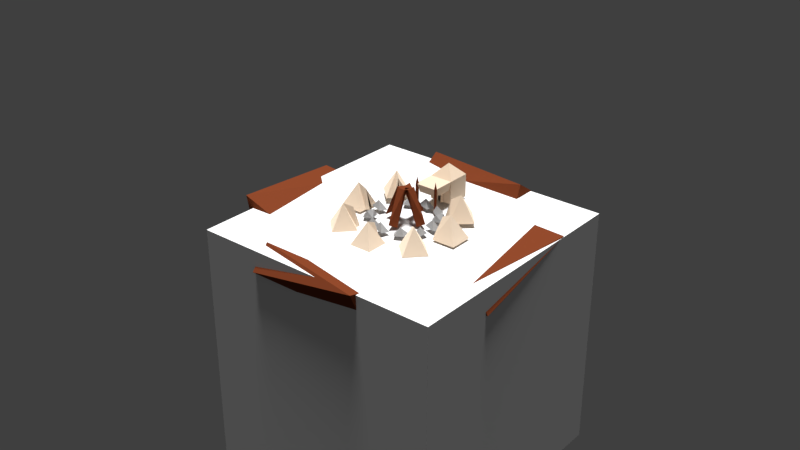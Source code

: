 # Source: Camp.blend  (saved by Blender 2.78.0; exported with 4.5.12 LTS)
import bpy
from mathutils import Matrix  # noqa: F401  (used for matrix-valued properties, if any)

bpy.ops.wm.read_factory_settings(use_empty=True)
scene = bpy.context.scene
scene.name = 'Scene'

# ---- collections
col_collection_1 = bpy.data.collections.new('Collection 1'); scene.collection.children.link(col_collection_1)
col_collection_11 = bpy.data.collections.new('Collection 11'); scene.collection.children.link(col_collection_11)

# ---- materials (node trees are filled in below, after node groups)
mat_tent = bpy.data.materials.new('Tent')
mat_tent.alpha_threshold = 0.0
mat_tent.roughness = 0.5
mat_tree___bark = bpy.data.materials.new('Tree - Bark')
mat_tree___bark.alpha_threshold = 0.0
mat_tree___bark.diffuse_color = (0.1626, 0.0388, 0.01462, 1.0)
mat_tree___bark.roughness = 0.5
mat_tree___bark.specular_intensity = 0.0
mat_rock = bpy.data.materials.new('Rock')
mat_rock.alpha_threshold = 0.0
mat_rock.roughness = 0.5

# ---- node groups
ng_nofs___fresnel = bpy.data.node_groups.new('NOFS - Fresnel', 'ShaderNodeTree')
_s = ng_nofs___fresnel.interface.new_socket(name='Dielectric', in_out='OUTPUT', socket_type='NodeSocketFloat')
_s.subtype = 'FACTOR'
_s.min_value = 0.0
_s.max_value = 1.0
_s = ng_nofs___fresnel.interface.new_socket(name='Metallic', in_out='OUTPUT', socket_type='NodeSocketFloat')
_s.min_value = 0.0
_s.max_value = 0.0
_s = ng_nofs___fresnel.interface.new_socket(name='Rim', in_out='OUTPUT', socket_type='NodeSocketFloat')
_s.min_value = 0.0
_s.max_value = 0.0
_s = ng_nofs___fresnel.interface.new_socket(name='Roughness', in_out='INPUT', socket_type='NodeSocketFloat')
_s.subtype = 'FACTOR'
_s.default_value = 0.5
_s.min_value = 0.0
_s.max_value = 1.0
_s = ng_nofs___fresnel.interface.new_socket(name='IOR', in_out='INPUT', socket_type='NodeSocketFloat')
_s.default_value = 1.45
_s.min_value = 0.0
_s.max_value = 1000.0
_s = ng_nofs___fresnel.interface.new_socket(name='Rim Intensity', in_out='INPUT', socket_type='NodeSocketFloat')
_s.subtype = 'FACTOR'
_s.default_value = 0.6
_s.min_value = 0.0
_s.max_value = 1.0
_s = ng_nofs___fresnel.interface.new_socket(name='Normal', in_out='INPUT', socket_type='NodeSocketVector')
_s.min_value = -1.0
_s.max_value = 1.0
_s.hide_value = True
_N = ng_nofs___fresnel.nodes; _L = ng_nofs___fresnel.links
n0 = _N.new('ShaderNodeNewGeometry'); n0.name = 'Geometry'; n0.location = (-329, -406)
n1 = _N.new('ShaderNodeMath'); n1.name = 'Math'; n1.location = (450, 15)
n1.operation = 'SUBTRACT'
n2 = _N.new('NodeGroupOutput'); n2.name = 'Group Output'; n2.location = (670, -1)
n3 = _N.new('ShaderNodeFresnel'); n3.name = 'Fresnel'; n3.location = (179, 98)
n4 = _N.new('ShaderNodeFresnel'); n4.name = 'Fresnel.001'; n4.location = (-7, -8)
n5 = _N.new('ShaderNodeMath'); n5.name = 'Math.001'; n5.location = (425, -207)
n5.operation = 'POWER'
n5.inputs[1].default_value = 2.0
n6 = _N.new('ShaderNodeLayerWeight'); n6.name = 'Layer Weight'; n6.location = (85, -329)
n7 = _N.new('ShaderNodeBump'); n7.name = 'Bump'; n7.location = (-317, -184)
n7.inputs[1].default_value = 0.1
n7.inputs[2].default_value = 1.0
n8 = _N.new('ShaderNodeMix'); n8.name = 'Mix'; n8.location = (-19, -129)
n8.data_type = 'RGBA'
n9 = _N.new('NodeGroupInput'); n9.name = 'Group Input'; n9.location = (-561, -57)
_L.new(n3.outputs[0], n1.inputs[0])
_L.new(n0.outputs[4], n8.inputs[7])
_L.new(n8.outputs[2], n3.inputs[1])
_L.new(n7.outputs[0], n8.inputs[6])
_L.new(n9.outputs[1], n3.inputs[0])
_L.new(n9.outputs[3], n7.inputs[4])
_L.new(n0.outputs[4], n4.inputs[1])
_L.new(n4.outputs[0], n1.inputs[1])
_L.new(n3.outputs[0], n2.inputs[0])
_L.new(n1.outputs[0], n2.inputs[1])
_L.new(n9.outputs[1], n4.inputs[0])
_L.new(n6.outputs[1], n5.inputs[0])
_L.new(n5.outputs[0], n2.inputs[2])
_L.new(n9.outputs[3], n6.inputs[1])
_L.new(n9.outputs[0], n8.inputs[0])
_L.new(n9.outputs[2], n6.inputs[0])
n2.is_active_output = True
ng_nofs___reflection = bpy.data.node_groups.new('NOFS - Reflection', 'ShaderNodeTree')
_s = ng_nofs___reflection.interface.new_socket(name='Shader', in_out='OUTPUT', socket_type='NodeSocketShader')
_s = ng_nofs___reflection.interface.new_socket(name='Shader', in_out='INPUT', socket_type='NodeSocketShader')
_s = ng_nofs___reflection.interface.new_socket(name='IOR', in_out='INPUT', socket_type='NodeSocketFloat')
_s.default_value = 1.45
_s.min_value = 0.0
_s.max_value = 1000.0
_s = ng_nofs___reflection.interface.new_socket(name='Roughness', in_out='INPUT', socket_type='NodeSocketFloat')
_s.subtype = 'FACTOR'
_s.default_value = 0.2
_s.min_value = 0.0
_s.max_value = 1.0
_s = ng_nofs___reflection.interface.new_socket(name='Reflection', in_out='INPUT', socket_type='NodeSocketFloat')
_s.subtype = 'FACTOR'
_s.default_value = 0.5
_s.min_value = 0.0
_s.max_value = 1.0
_s = ng_nofs___reflection.interface.new_socket(name='Normal', in_out='INPUT', socket_type='NodeSocketVector')
_s.min_value = -1.0
_s.max_value = 1.0
_s.hide_value = True
_N = ng_nofs___reflection.nodes; _L = ng_nofs___reflection.links
n0 = _N.new('NodeGroupOutput'); n0.name = 'Group Output'; n0.location = (531, 0)
n1 = _N.new('ShaderNodeBsdfAnisotropic'); n1.name = 'Glossy BSDF'; n1.location = (-172, -163)
n1.distribution = 'GGX'
n1.inputs[0].default_value = (1.0, 1.0, 1.0, 1.0)
n2 = _N.new('ShaderNodeMix'); n2.name = 'Mix'; n2.location = (129, 152)
n2.data_type = 'RGBA'
n2.inputs[7].default_value = (1.0, 1.0, 1.0, 1.0)
n3 = _N.new('ShaderNodeMixShader'); n3.name = 'NOFS - Reflection'; n3.location = (331, -49)
n3.label = 'NOFS - Reflection'
n4 = _N.new('ShaderNodeGroup'); n4.name = 'NOFS - Fresnel'; n4.location = (-145, 178)
n4.label = 'NOFS - Fresnel'
n4.node_tree = ng_nofs___fresnel
n4.inputs[2].default_value = 0.5
n5 = _N.new('NodeGroupInput'); n5.name = 'Group Input'; n5.location = (-584, 44)
n6 = _N.new('ShaderNodeMath'); n6.name = 'Math'; n6.location = (0, 0)
n6.operation = 'POWER'
_L.new(n5.outputs[0], n3.inputs[1])
_L.new(n1.outputs[0], n3.inputs[2])
_L.new(n3.outputs[0], n0.inputs[0])
_L.new(n5.outputs[1], n4.inputs[1])
_L.new(n5.outputs[2], n4.inputs[0])
_L.new(n5.outputs[4], n1.inputs[4])
_L.new(n5.outputs[4], n4.inputs[3])
_L.new(n2.outputs[2], n3.inputs[0])
_L.new(n4.outputs[0], n2.inputs[0])
_L.new(n5.outputs[3], n2.inputs[6])
_L.new(n5.outputs[2], n6.inputs[0])
_L.new(n6.outputs[0], n1.inputs[1])
n0.is_active_output = True
ng_nofs___dielectric_pbr = bpy.data.node_groups.new('NOFS - Dielectric PBR', 'ShaderNodeTree')
_s = ng_nofs___dielectric_pbr.interface.new_socket(name='Shader', in_out='OUTPUT', socket_type='NodeSocketShader')
_s = ng_nofs___dielectric_pbr.interface.new_socket(name='Color', in_out='INPUT', socket_type='NodeSocketColor')
_s.default_value = (0.8, 0.0, 0.01082, 1.0)
_s = ng_nofs___dielectric_pbr.interface.new_socket(name='IOR', in_out='INPUT', socket_type='NodeSocketFloat')
_s.default_value = 1.45
_s.min_value = 0.0
_s.max_value = 1000.0
_s = ng_nofs___dielectric_pbr.interface.new_socket(name='Roughness', in_out='INPUT', socket_type='NodeSocketFloat')
_s.subtype = 'FACTOR'
_s.min_value = 0.0
_s.max_value = 1.0
_s = ng_nofs___dielectric_pbr.interface.new_socket(name='Reflection', in_out='INPUT', socket_type='NodeSocketFloat')
_s.subtype = 'FACTOR'
_s.default_value = 0.5
_s.min_value = 0.0
_s.max_value = 1.0
_s = ng_nofs___dielectric_pbr.interface.new_socket(name='Normal', in_out='INPUT', socket_type='NodeSocketVector')
_s.min_value = -1.0
_s.max_value = 1.0
_s.hide_value = True
_N = ng_nofs___dielectric_pbr.nodes; _L = ng_nofs___dielectric_pbr.links
n0 = _N.new('NodeGroupOutput'); n0.name = 'Group Output'; n0.location = (437, -2)
n1 = _N.new('ShaderNodeBsdfDiffuse'); n1.name = 'Diffuse BSDF'; n1.location = (47, 120)
n2 = _N.new('ShaderNodeMath'); n2.name = 'Math.001'; n2.location = (-201, -197)
n2.operation = 'POWER'
n2.inputs[1].default_value = 2.0
n3 = _N.new('ShaderNodeMath'); n3.name = 'Math'; n3.location = (-203, -8)
n3.operation = 'POWER'
n3.inputs[1].default_value = 2.0
n4 = _N.new('ShaderNodeGroup'); n4.name = 'NOFS - Reflection'; n4.location = (264, 9)
n4.label = 'NOFS - Reflection'
n4.node_tree = ng_nofs___reflection
n5 = _N.new('NodeGroupInput'); n5.name = 'Group Input'; n5.location = (-484, -41)
_L.new(n1.outputs[0], n4.inputs[0])
_L.new(n4.outputs[0], n0.inputs[0])
_L.new(n5.outputs[0], n1.inputs[0])
_L.new(n5.outputs[2], n3.inputs[0])
_L.new(n5.outputs[3], n2.inputs[0])
_L.new(n5.outputs[1], n4.inputs[1])
_L.new(n5.outputs[4], n1.inputs[2])
_L.new(n5.outputs[4], n4.inputs[4])
_L.new(n3.outputs[0], n4.inputs[2])
_L.new(n2.outputs[0], n4.inputs[3])
_L.new(n3.outputs[0], n1.inputs[1])
n0.is_active_output = True
ng_nofs___metallic_pbr = bpy.data.node_groups.new('NOFS - Metallic PBR', 'ShaderNodeTree')
_s = ng_nofs___metallic_pbr.interface.new_socket(name='BSDF', in_out='OUTPUT', socket_type='NodeSocketShader')
_s = ng_nofs___metallic_pbr.interface.new_socket(name='Base Color', in_out='INPUT', socket_type='NodeSocketColor')
_s.default_value = (0.5, 0.5, 0.5, 1.0)
_s = ng_nofs___metallic_pbr.interface.new_socket(name='Rim Color', in_out='INPUT', socket_type='NodeSocketColor')
_s.default_value = (1.0, 0.5776, 0.05499, 1.0)
_s = ng_nofs___metallic_pbr.interface.new_socket(name='IOR', in_out='INPUT', socket_type='NodeSocketFloat')
_s.default_value = 1.45
_s.min_value = 0.0
_s.max_value = 1000.0
_s = ng_nofs___metallic_pbr.interface.new_socket(name='Roughness', in_out='INPUT', socket_type='NodeSocketFloat')
_s.subtype = 'FACTOR'
_s.min_value = 0.0
_s.max_value = 1.0
_s = ng_nofs___metallic_pbr.interface.new_socket(name='Rim Intensity', in_out='INPUT', socket_type='NodeSocketFloat')
_s.subtype = 'FACTOR'
_s.default_value = 0.6
_s.min_value = 0.0
_s.max_value = 1.0
_s = ng_nofs___metallic_pbr.interface.new_socket(name='Normal', in_out='INPUT', socket_type='NodeSocketVector')
_s.min_value = -1.0
_s.max_value = 1.0
_s.hide_value = True
_N = ng_nofs___metallic_pbr.nodes; _L = ng_nofs___metallic_pbr.links
n0 = _N.new('ShaderNodeMix'); n0.name = 'Mix.001'; n0.location = (-198, -41)
n0.data_type = 'RGBA'
n1 = _N.new('ShaderNodeMix'); n1.name = 'Mix'; n1.location = (19, 175)
n1.data_type = 'RGBA'
n1.inputs[7].default_value = (1.0, 1.0, 1.0, 1.0)
n2 = _N.new('NodeGroupOutput'); n2.name = 'Group Output'; n2.location = (543, 0)
n3 = _N.new('ShaderNodeBsdfAnisotropic'); n3.name = 'Glossy BSDF'; n3.location = (275, 144)
n3.distribution = 'GGX'
n4 = _N.new('ShaderNodeMath'); n4.name = 'Math'; n4.location = (-723, 359)
n4.operation = 'POWER'
n4.inputs[1].default_value = 2.0
n5 = _N.new('ShaderNodeGroup'); n5.name = 'Group'; n5.location = (-474, 217)
n5.node_tree = ng_nofs___fresnel
n6 = _N.new('NodeGroupInput'); n6.name = 'Group Input'; n6.location = (-1008, -7)
n7 = _N.new('ShaderNodeMath'); n7.name = 'Math.001'; n7.location = (0, 0)
n7.operation = 'POWER'
_L.new(n6.outputs[0], n0.inputs[6])
_L.new(n1.outputs[2], n3.inputs[0])
_L.new(n5.outputs[1], n1.inputs[0])
_L.new(n0.outputs[2], n1.inputs[6])
_L.new(n5.outputs[2], n0.inputs[0])
_L.new(n3.outputs[0], n2.inputs[0])
_L.new(n6.outputs[1], n0.inputs[7])
_L.new(n6.outputs[2], n5.inputs[1])
_L.new(n6.outputs[5], n5.inputs[3])
_L.new(n6.outputs[5], n3.inputs[4])
_L.new(n6.outputs[3], n4.inputs[0])
_L.new(n4.outputs[0], n5.inputs[0])
_L.new(n6.outputs[4], n5.inputs[2])
_L.new(n4.outputs[0], n7.inputs[0])
_L.new(n7.outputs[0], n3.inputs[1])
n2.is_active_output = True
ng_nofs___uber_pbr = bpy.data.node_groups.new('NOFS - Uber PBR', 'ShaderNodeTree')
_s = ng_nofs___uber_pbr.interface.new_socket(name='Shader', in_out='OUTPUT', socket_type='NodeSocketShader')
_s = ng_nofs___uber_pbr.interface.new_socket(name='Base Color', in_out='INPUT', socket_type='NodeSocketColor')
_s.default_value = (0.1471, 0.1127, 0.5, 1.0)
_s = ng_nofs___uber_pbr.interface.new_socket(name='Rim Color', in_out='INPUT', socket_type='NodeSocketColor')
_s.default_value = (1.0, 0.6794, 0.2366, 1.0)
_s = ng_nofs___uber_pbr.interface.new_socket(name='Dielectric / Metal', in_out='INPUT', socket_type='NodeSocketFloat')
_s.subtype = 'FACTOR'
_s.default_value = 0.5
_s.min_value = 0.0
_s.max_value = 1.0
_s = ng_nofs___uber_pbr.interface.new_socket(name='IOR', in_out='INPUT', socket_type='NodeSocketFloat')
_s.default_value = 1.45
_s.min_value = 0.0
_s.max_value = 1000.0
_s = ng_nofs___uber_pbr.interface.new_socket(name='Roughness', in_out='INPUT', socket_type='NodeSocketFloat')
_s.subtype = 'FACTOR'
_s.min_value = 0.0
_s.max_value = 1.0
_s = ng_nofs___uber_pbr.interface.new_socket(name='Reflection', in_out='INPUT', socket_type='NodeSocketFloat')
_s.subtype = 'FACTOR'
_s.default_value = 0.5
_s.min_value = 0.0
_s.max_value = 1.0
_s = ng_nofs___uber_pbr.interface.new_socket(name='Rim Intensity', in_out='INPUT', socket_type='NodeSocketFloat')
_s.subtype = 'FACTOR'
_s.default_value = 0.6
_s.min_value = 0.0
_s.max_value = 1.0
_s = ng_nofs___uber_pbr.interface.new_socket(name='Normal', in_out='INPUT', socket_type='NodeSocketVector')
_s.min_value = -1.0
_s.max_value = 1.0
_s.hide_value = True
_N = ng_nofs___uber_pbr.nodes; _L = ng_nofs___uber_pbr.links
n0 = _N.new('ShaderNodeMixShader'); n0.name = 'Mix Shader'; n0.location = (130, 51)
n1 = _N.new('NodeGroupOutput'); n1.name = 'Group Output'; n1.location = (330, 0)
n2 = _N.new('ShaderNodeGroup'); n2.name = 'Group'; n2.location = (-130, -109)
n2.width = 182
n2.node_tree = ng_nofs___dielectric_pbr
n3 = _N.new('ShaderNodeGroup'); n3.name = 'NOFS - Metallic PBR'; n3.location = (-129, 223)
n3.label = 'NOFS - Metallic PBR'
n3.width = 175
n3.node_tree = ng_nofs___metallic_pbr
n4 = _N.new('NodeGroupInput'); n4.name = 'Group Input'; n4.location = (-408, 26)
_L.new(n3.outputs[0], n0.inputs[1])
_L.new(n4.outputs[0], n3.inputs[0])
_L.new(n0.outputs[0], n1.inputs[0])
_L.new(n2.outputs[0], n0.inputs[2])
_L.new(n4.outputs[0], n2.inputs[0])
_L.new(n4.outputs[1], n3.inputs[1])
_L.new(n4.outputs[2], n0.inputs[0])
_L.new(n4.outputs[3], n3.inputs[2])
_L.new(n4.outputs[3], n2.inputs[1])
_L.new(n4.outputs[4], n3.inputs[3])
_L.new(n4.outputs[4], n2.inputs[2])
_L.new(n4.outputs[5], n2.inputs[3])
_L.new(n4.outputs[7], n2.inputs[4])
_L.new(n4.outputs[7], n3.inputs[5])
_L.new(n4.outputs[6], n3.inputs[4])
n1.is_active_output = True

# ---- material node trees
mat_tent.use_nodes = True; mat_tent.node_tree.nodes.clear()
_N = mat_tent.node_tree.nodes; _L = mat_tent.node_tree.links
n0 = _N.new('ShaderNodeOutputMaterial'); n0.name = 'Material Output'; n0.location = (300, 300)
n1 = _N.new('ShaderNodeGroup'); n1.name = 'Group'; n1.location = (23, 373)
n1.node_tree = ng_nofs___uber_pbr
n1.inputs[0].default_value = (0.7913, 0.6514, 0.5029, 1.0)
n1.inputs[1].default_value = (1.0, 1.0, 1.0, 1.0)
n1.inputs[2].default_value = 1.0
n1.inputs[3].default_value = 1.45
n1.inputs[4].default_value = 1.0
n1.inputs[5].default_value = 0.0
n1.inputs[6].default_value = 0.6
n1.inputs[7].default_value = (0.0, 0.0, 0.0)
_L.new(n1.outputs[0], n0.inputs[0])
n0.is_active_output = True
mat_rock.use_nodes = True; mat_rock.node_tree.nodes.clear()
_N = mat_rock.node_tree.nodes; _L = mat_rock.node_tree.links
n0 = _N.new('ShaderNodeOutputMaterial'); n0.name = 'Material Output'; n0.location = (300, 300)
n1 = _N.new('ShaderNodeBsdfDiffuse'); n1.name = 'Diffuse BSDF'; n1.location = (10, 300)
n1.inputs[0].default_value = (0.3844, 0.3844, 0.3844, 1.0)
_L.new(n1.outputs[0], n0.inputs[0])
n0.is_active_output = True

# ---- world
world_world_001 = bpy.data.worlds.new('World.001'); scene.world = world_world_001
world_world_001.use_nodes = True; world_world_001.node_tree.nodes.clear()
_N = world_world_001.node_tree.nodes; _L = world_world_001.node_tree.links
n0 = _N.new('ShaderNodeOutputWorld'); n0.name = 'World Output'; n0.location = (300, 300)
n1 = _N.new('ShaderNodeBackground'); n1.name = 'Background'; n1.location = (10, 300)
n1.inputs[0].default_value = (0.05, 0.05, 0.05, 1.0)
_L.new(n1.outputs[0], n0.inputs[0])
n0.is_active_output = True
world_world_001.use_sun_shadow = False
world_world_001.sun_shadow_jitter_overblur = 0.0
world_world_001.cycles.sampling_method = 'MANUAL'

# ---- lights
light_sun = bpy.data.lights.new('Sun', 'SUN')
light_sun.transmission_factor = 0.0
light_sun.angle = 0.1993
light_sun.energy = 5.6
light_sun.shadow_buffer_clip_start = 0.5
light_sun.shadow_soft_size = 0.1
light_sun.shadow_cascade_max_distance = 1000.0

# ---- meshes
me_cube_012 = bpy.data.meshes.new('Cube.012')
me_cube_012.from_pydata([(-1.0, -1.0, -0.03909), (0.0, 0.0, 1.961), (-1.0, 1.0, -0.03909), (1.0, -1.0, -0.03909), (1.0, 1.0, -0.03909), (-0.3333, -1.0, -0.03909), (0.3333, -1.0, -0.03909), (0.0, -0.7906, 1.593), (-0.122, -1.248, -0.03909), (0.1656, -1.248, -0.03909)], [], [(2, 4, 3, 6, 5, 0), (2, 1, 4), (3, 1, 7, 6), (5, 7, 1, 0), (4, 1, 3), (0, 1, 2), (7, 5, 8), (6, 7, 9)])
me_cube_012.materials.append(mat_tent)
me_cube_012.use_remesh_preserve_volume = False
me_cube_012.use_remesh_preserve_attributes = False
me_cube_012.use_mirror_vertex_groups = False
me_cube_012.update()
me_cube_011 = bpy.data.meshes.new('Cube.011')
me_cube_011.from_pydata([(-1.0, -1.0, -0.03909), (0.0, 0.0, 1.961), (-1.0, 1.0, -0.03909), (1.0, -1.0, -0.03909), (1.0, 1.0, -0.03909), (-0.3333, -1.0, -0.03909), (0.3333, -1.0, -0.03909), (0.0, -0.7906, 1.593), (-0.122, -1.248, -0.03909), (0.1656, -1.248, -0.03909)], [], [(2, 4, 3, 6, 5, 0), (2, 1, 4), (3, 1, 7, 6), (5, 7, 1, 0), (4, 1, 3), (0, 1, 2), (7, 5, 8), (6, 7, 9)])
me_cube_011.materials.append(mat_tent)
me_cube_011.use_remesh_preserve_volume = False
me_cube_011.use_remesh_preserve_attributes = False
me_cube_011.use_mirror_vertex_groups = False
me_cube_011.update()
me_cube_010 = bpy.data.meshes.new('Cube.010')
me_cube_010.from_pydata([(-1.0, -1.0, -0.03909), (0.0, 0.0, 1.961), (-1.0, 1.0, -0.03909), (1.0, -1.0, -0.03909), (1.0, 1.0, -0.03909), (-0.3333, -1.0, -0.03909), (0.3333, -1.0, -0.03909), (0.0, -0.7906, 1.593), (-0.122, -1.248, -0.03909), (0.1656, -1.248, -0.03909)], [], [(2, 4, 3, 6, 5, 0), (2, 1, 4), (3, 1, 7, 6), (5, 7, 1, 0), (4, 1, 3), (0, 1, 2), (7, 5, 8), (6, 7, 9)])
me_cube_010.materials.append(mat_tent)
me_cube_010.use_remesh_preserve_volume = False
me_cube_010.use_remesh_preserve_attributes = False
me_cube_010.use_mirror_vertex_groups = False
me_cube_010.update()
me_cube_009 = bpy.data.meshes.new('Cube.009')
me_cube_009.from_pydata([(-1.0, -1.0, -0.03909), (0.0, 0.0, 1.961), (-1.0, 1.0, -0.03909), (1.0, -1.0, -0.03909), (1.0, 1.0, -0.03909), (-0.3333, -1.0, -0.03909), (0.3333, -1.0, -0.03909), (0.0, -0.7906, 1.593), (-0.122, -1.248, -0.03909), (0.1656, -1.248, -0.03909)], [], [(2, 4, 3, 6, 5, 0), (2, 1, 4), (3, 1, 7, 6), (5, 7, 1, 0), (4, 1, 3), (0, 1, 2), (7, 5, 8), (6, 7, 9)])
me_cube_009.materials.append(mat_tent)
me_cube_009.use_remesh_preserve_volume = False
me_cube_009.use_remesh_preserve_attributes = False
me_cube_009.use_mirror_vertex_groups = False
me_cube_009.update()
me_cube_008 = bpy.data.meshes.new('Cube.008')
me_cube_008.from_pydata([(-1.0, -1.0, -0.03909), (0.0, 0.0, 1.961), (-1.0, 1.0, -0.03909), (1.0, -1.0, -0.03909), (1.0, 1.0, -0.03909), (-0.3333, -1.0, -0.03909), (0.3333, -1.0, -0.03909), (0.0, -0.7906, 1.593), (-0.122, -1.248, -0.03909), (0.1656, -1.248, -0.03909)], [], [(2, 4, 3, 6, 5, 0), (2, 1, 4), (3, 1, 7, 6), (5, 7, 1, 0), (4, 1, 3), (0, 1, 2), (7, 5, 8), (6, 7, 9)])
me_cube_008.materials.append(mat_tent)
me_cube_008.use_remesh_preserve_volume = False
me_cube_008.use_remesh_preserve_attributes = False
me_cube_008.use_mirror_vertex_groups = False
me_cube_008.update()
me_cube_007 = bpy.data.meshes.new('Cube.007')
me_cube_007.from_pydata([(-1.0, -1.0, -0.03909), (0.0, 0.0, 1.961), (-1.0, 1.0, -0.03909), (1.0, -1.0, -0.03909), (1.0, 1.0, -0.03909), (-0.3333, -1.0, -0.03909), (0.3333, -1.0, -0.03909), (0.0, -0.7906, 1.593), (-0.122, -1.248, -0.03909), (0.1656, -1.248, -0.03909)], [], [(2, 4, 3, 6, 5, 0), (2, 1, 4), (3, 1, 7, 6), (5, 7, 1, 0), (4, 1, 3), (0, 1, 2), (7, 5, 8), (6, 7, 9)])
me_cube_007.materials.append(mat_tent)
me_cube_007.use_remesh_preserve_volume = False
me_cube_007.use_remesh_preserve_attributes = False
me_cube_007.use_mirror_vertex_groups = False
me_cube_007.update()
me_cube_006 = bpy.data.meshes.new('Cube.006')
me_cube_006.from_pydata([(-1.0, -1.0, -0.03909), (0.0, 0.0, 1.961), (-1.0, 1.0, -0.03909), (1.0, -1.0, -0.03909), (1.0, 1.0, -0.03909), (-0.3333, -1.0, -0.03909), (0.3333, -1.0, -0.03909), (0.0, -0.7906, 1.593), (-0.122, -1.248, -0.03909), (0.1656, -1.248, -0.03909)], [], [(2, 4, 3, 6, 5, 0), (2, 1, 4), (3, 1, 7, 6), (5, 7, 1, 0), (4, 1, 3), (0, 1, 2), (7, 5, 8), (6, 7, 9)])
me_cube_006.materials.append(mat_tent)
me_cube_006.use_remesh_preserve_volume = False
me_cube_006.use_remesh_preserve_attributes = False
me_cube_006.use_mirror_vertex_groups = False
me_cube_006.update()
me_cylinder_007 = bpy.data.meshes.new('Cylinder.007')
me_cylinder_007.from_pydata([(0.05808, 1.173, -0.4085), (-0.5609, -0.09054, 0.2907), (0.23, 0.7545, -0.5298), (-0.1726, -0.2023, 0.3324), (-0.389, -0.5088, 0.1693), (-0.1583, 0.8663, -0.5716), (1.167, -0.8836, -0.3529), (0.7365, -1.135, -0.3697), (0.4641, 0.9279, -0.5331), (0.07526, 0.6455, -0.6383), (0.3874, 0.7519, -0.7506), (0.6409, -0.1425, 0.325), (0.9414, -0.3472, 0.1742), (0.1707, 0.7234, -0.5468), (0.9963, 0.102, 0.3085), (0.5261, 0.9679, -0.5633), (0.2257, 1.173, -0.4125), (-0.1819, 0.8332, -0.6137), (-0.1093, -1.262, -0.4515), (0.0882, 0.8196, -0.4915), (-0.5277, -1.052, -0.2911), (0.2721, 0.6521, -0.7009), (-0.907, -0.3592, 0.1728), (-1.192, -0.1562, 0.3253), (-0.8109, -0.2217, 0.2921), (-0.9514, 0.4536, 0.3252), (-0.9356, 0.199, 0.5892), (-0.5569, 0.08461, 0.5294), (-0.9936, -0.6393, 0.01251), (-1.323, -0.6738, 0.04083), (-0.3636, -1.404, -0.5309), (-0.7423, -1.29, -0.4711), (-0.7581, -1.035, -0.7351), (-0.6176, -1.71, -0.7682), (-0.9992, -1.645, -0.735), (1.047, -1.387, -0.7076), (1.429, -1.452, -0.7408), (1.288, -0.7771, -0.7077), (1.304, -1.032, -0.4437), (1.683, -1.146, -0.5035), (1.617, 0.3345, 0.5415), (1.238, 0.4488, 0.6013), (1.223, 0.7035, 0.3373), (1.363, 0.02816, 0.3043), (0.9816, 0.09363, 0.3374), (-1.366, -0.6397, -0.2908), (0.6373, -1.134, -0.8588), (0.7732, -1.388, -0.6504), (0.3607, -1.554, -0.7242), (1.009, -1.635, -0.8375), (0.7751, -1.794, -0.9559), (0.455, -1.79, -0.8987), (1.421, -0.4284, -0.01493), (1.741, -0.4331, -0.07218), (1.975, -0.2737, 0.04625), (1.327, -0.193, 0.1595), (1.792, 0.1927, 0.002846), (1.739, -0.02697, 0.2334), (1.481, 0.1675, 0.06229), (-0.1882, 0.8561, 0.6011), (-0.05231, 0.6014, 0.8095), (-0.4649, 0.4354, 0.7356), (0.1832, 0.3547, 0.6224), (-0.05038, 0.1952, 0.5039), (-0.3705, 0.2, 0.5612), (-1.426, -1.236, -0.368), (-1.106, -1.24, -0.4253), (-0.8719, -1.081, -0.3068), (-1.52, -1.0, -0.1936), (-1.054, -0.6145, -0.3502), (-1.107, -0.8342, -0.1197), (0.5415, 0.2635, 0.5591), (0.871, 0.298, 0.5308), (0.9576, 0.5781, 0.6911), (0.5754, 0.6305, 0.8165), (0.624, 0.9149, 0.584), (1.648, -0.3053, -0.3502), (1.6, -0.5897, -0.1177), (1.982, -0.6421, -0.2431), (1.895, -0.9222, -0.4034), (1.566, -0.9567, -0.375), (-0.1743, -1.858, -0.8774), (0.1551, -1.823, -0.9057), (0.2417, -1.543, -0.7454), (-0.1405, -1.491, -0.6201), (-0.09185, -1.206, -0.8525), (-1.241, -0.02238, 0.06572), (-1.289, -0.3068, 0.2981)], [], [(3, 2, 0), (2, 4, 5), (5, 1, 0), (6, 10, 8), (9, 7, 8), (7, 9, 10), (9, 8, 10), (13, 11, 16), (12, 13, 15), (14, 15, 16), (17, 20, 19), (18, 21, 19), (21, 18, 17), (79, 76, 78), (80, 77, 76), (24, 23, 25), (79, 80, 76), (23, 26, 25), (24, 25, 27), (25, 26, 27), (81, 84, 85), (82, 81, 85), (87, 22, 86), (82, 85, 83), (84, 83, 85), (28, 86, 22), (29, 87, 86), (28, 29, 86), (33, 32, 30), (33, 34, 32), (32, 31, 30), (34, 31, 32), (36, 35, 37), (36, 37, 39), (35, 38, 37), (37, 38, 39), (42, 41, 40), (43, 42, 40), (44, 41, 42), (43, 44, 42), (21, 17, 19), (17, 18, 20), (20, 18, 19), (16, 15, 13), (16, 11, 14), (14, 11, 12), (14, 12, 15), (13, 12, 11), (6, 7, 10), (8, 7, 6), (5, 0, 2), (5, 4, 1), (4, 3, 1), (3, 4, 2), (1, 3, 0), (55, 57, 58), (61, 60, 59), (62, 63, 59), (64, 61, 59), (63, 64, 59), (62, 59, 60), (67, 66, 69), (66, 65, 45), (65, 68, 45), (66, 45, 69), (67, 69, 70), (68, 70, 45), (70, 69, 45), (48, 47, 46), (49, 46, 47), (49, 50, 46), (51, 48, 46), (50, 51, 46), (54, 53, 56), (53, 58, 56), (53, 52, 58), (57, 56, 58), (52, 55, 58), (54, 56, 57), (71, 74, 75), (72, 75, 73), (72, 71, 75), (77, 78, 76), (74, 73, 75)])
me_cylinder_007.polygons.foreach_set('material_index', [0, 0, 0, 0, 0, 0, 0, 0, 0, 0, 0, 0, 0, 1, 1, 1, 1, 1, 1, 1, 1, 1, 1, 1, 1, 1, 1, 1, 1, 1, 1, 1, 1, 1, 1, 1, 1, 1, 1, 1, 0, 0, 0, 0, 0, 0, 0, 0, 0, 0, 0, 0, 0, 0, 0, 1, 1, 1, 1, 1, 1, 1, 1, 1, 1, 1, 1, 1, 1, 1, 1, 1, 1, 1, 1, 1, 1, 1, 1, 1, 1, 1, 1, 1])
me_cylinder_007.materials.append(mat_tree___bark)
me_cylinder_007.materials.append(mat_rock)
me_cylinder_007.use_remesh_preserve_volume = False
me_cylinder_007.use_remesh_preserve_attributes = False
me_cylinder_007.use_mirror_vertex_groups = False
me_cylinder_007.update()
me_cube_001 = bpy.data.meshes.new('Cube.001')
me_cube_001.from_pydata([(-1.0, -1.0, -0.03909), (-1.0, -1.0, 1.961), (-1.0, 1.0, -0.03909), (-1.0, 1.0, 1.961), (1.0, -1.0, -0.03909), (1.0, -1.0, 1.961), (1.0, 1.0, -0.03909), (1.0, 1.0, 1.961), (0.0, 0.0, 2.993), (-0.3333, -1.0, -0.03909), (0.3333, -1.0, -0.03909), (0.0, -1.0, 1.593), (-1.0, -2.985, 1.961), (1.0, -2.985, 1.961), (1.0, -2.801, 1.961), (-1.0, -2.801, 1.961), (-0.8025, -2.985, 1.961), (-0.8025, -2.801, 1.961), (0.8691, -2.985, 1.961), (0.8691, -2.801, 1.961), (-0.8025, -2.985, -0.03679), (-1.0, -2.985, -0.03679), (1.0, -2.801, -0.03679), (1.0, -2.985, -0.03679), (-1.0, -2.801, -0.03679), (-0.8025, -2.801, -0.03679), (0.8691, -2.985, -0.03679), (0.8691, -2.801, -0.03679), (0.9346, -2.893, 2.585), (1.0, -2.524, 1.302), (1.0, -1.278, 1.302), (-1.0, -1.278, 1.302), (-0.9012, -2.893, 2.585), (0.6257, -2.985, 1.364), (-0.5591, -2.985, 1.364), (-1.0, -2.524, 1.302), (-0.122, -1.248, -0.03909), (0.1656, -1.248, -0.03909)], [], [(2, 6, 4, 10, 9, 0), (5, 7, 8), (3, 1, 8), (1, 5, 8), (7, 3, 8), (11, 5, 1), (2, 3, 7, 6), (4, 5, 11, 10), (9, 11, 1, 0), (6, 7, 5, 4), (0, 1, 3, 2), (19, 14, 22, 27), (14, 13, 23, 22), (27, 22, 23, 26), (24, 25, 20, 21), (17, 16, 20, 25), (12, 15, 24, 21), (18, 19, 27, 26), (16, 12, 21, 20), (13, 18, 26, 23), (15, 17, 25, 24), (13, 14, 28), (14, 19, 28), (19, 18, 28), (18, 13, 28), (16, 17, 32), (15, 12, 32), (12, 16, 32), (17, 15, 32), (16, 34, 33, 18), (1, 31, 35, 15), (14, 29, 30, 5), (19, 14, 5, 1, 15, 17, 16, 18), (11, 9, 36), (10, 11, 37)])
me_cube_001.polygons.foreach_set('material_index', [0, 0, 0, 0, 0, 0, 0, 0, 0, 0, 0, 1, 1, 0, 0, 1, 1, 1, 1, 1, 1, 1, 1, 1, 1, 1, 1, 1, 1, 0, 0, 0, 0, 0, 0])
me_cube_001.materials.append(mat_tent)
me_cube_001.materials.append(mat_tree___bark)
me_cube_001.use_remesh_preserve_volume = False
me_cube_001.use_remesh_preserve_attributes = False
me_cube_001.use_mirror_vertex_groups = False
me_cube_001.update()
me_cube = bpy.data.meshes.new('Cube')
me_cube.from_pydata([(1.0, 1.0, -1.0), (1.0, -1.0, -1.0), (-1.0, -1.0, -1.0), (-1.0, 1.0, -1.0), (1.0, 1.0, 1.0), (1.0, -1.0, 1.0), (-1.0, -1.0, 1.0), (-1.0, 1.0, 1.0)], [], [(0, 1, 2, 3), (4, 7, 6, 5), (0, 4, 5, 1), (1, 5, 6, 2), (2, 6, 7, 3), (4, 0, 3, 7)])
me_cube.use_remesh_preserve_volume = False
me_cube.use_remesh_preserve_attributes = False
me_cube.use_mirror_vertex_groups = False
me_cube.update()
me_cylinder_008 = bpy.data.meshes.new('Cylinder.008')
me_cylinder_008.from_pydata([(-2.711, 3.337, 3.03), (-5.66, -0.2583, 0.7109), (-2.174, 1.786, 3.341), (-6.244, -0.9706, 1.384), (-5.122, -1.809, 1.021), (-1.589, 2.498, 2.667), (2.703, -4.891, -3.435), (1.753, -5.233, -2.653), (6.548, -2.226, -1.334), (5.395, -1.998, -0.6323), (5.675, -1.009, -1.207), (1.734, 1.657, 2.875), (2.73, 2.382, 3.395), (6.286, -0.3323, 1.102), (2.083, 3.299, 2.743), (6.635, 1.309, 0.9703), (5.639, 0.5839, 0.4496), (-6.438, -2.619, -1.306), (-1.328, -4.947, -2.538), (-6.183, -3.554, -0.8045), (-2.559, -5.766, -3.207), (-5.311, -2.293, -0.5534)], [], [(3, 2, 0), (2, 4, 5), (5, 1, 0), (6, 10, 8), (9, 7, 8), (7, 9, 10), (9, 8, 10), (13, 11, 16), (12, 13, 15), (14, 15, 16), (17, 20, 19), (18, 21, 19), (21, 18, 17), (21, 17, 19), (17, 18, 20), (20, 18, 19), (16, 15, 13), (16, 11, 14), (14, 11, 12), (14, 12, 15), (13, 12, 11), (6, 7, 10), (8, 7, 6), (5, 0, 2), (5, 4, 1), (4, 3, 1), (3, 4, 2), (1, 3, 0)])
me_cylinder_008.materials.append(mat_tree___bark)
me_cylinder_008.use_remesh_preserve_volume = False
me_cylinder_008.use_remesh_preserve_attributes = False
me_cylinder_008.use_mirror_vertex_groups = False
me_cylinder_008.update()

# ---- objects
ob_sun = bpy.data.objects.new('Sun', light_sun)
ob_cube_008 = bpy.data.objects.new('Cube.008', me_cube_012)
ob_cube_007 = bpy.data.objects.new('Cube.007', me_cube_011)
ob_cube_006 = bpy.data.objects.new('Cube.006', me_cube_010)
ob_cube_002 = bpy.data.objects.new('Cube.002', me_cube_009)
ob_cube_005 = bpy.data.objects.new('Cube.005', me_cube_008)
ob_cube_004 = bpy.data.objects.new('Cube.004', me_cube_007)
ob_cube_003 = bpy.data.objects.new('Cube.003', me_cube_006)
ob_cylinder_006 = bpy.data.objects.new('Cylinder.006', me_cylinder_007)
ob_cube_001 = bpy.data.objects.new('Cube.001', me_cube_001)
ob_cube = bpy.data.objects.new('Cube', me_cube)
ob_cylinder_000 = bpy.data.objects.new('Cylinder.000', me_cylinder_008)

# ---- transforms, parenting, visibility, modifiers, constraints
ob_sun.location = (0.0, 0.0, 2.626)
ob_sun.lineart.crease_threshold = 0.0
ob_cube_008.location = (1.566, 1.193, 0.09075)
ob_cube_008.rotation_euler = (0.0, -0.0, -7.13)
ob_cube_008.scale = (0.4596, 0.4596, 0.4596)
ob_cube_008.lineart.crease_threshold = 0.0
ob_cube_007.location = (1.618, -1.538, -0.07161)
ob_cube_007.rotation_euler = (0.0, -0.0, -2.321)
ob_cube_007.scale = (0.4596, 0.4596, 0.4596)
ob_cube_007.lineart.crease_threshold = 0.0
ob_cube_006.location = (-1.48, -1.681, -0.09149)
ob_cube_006.rotation_euler = (0.0, 0.0, -3.893)
ob_cube_006.scale = (0.4596, 0.4596, 0.4596)
ob_cube_006.lineart.crease_threshold = 0.0
ob_cube_002.location = (-1.487, 1.286, 0.1538)
ob_cube_002.rotation_euler = (0.0, -0.0, -5.468)
ob_cube_002.scale = (0.4596, 0.4596, 0.4596)
ob_cube_002.lineart.crease_threshold = 0.0
ob_cube_005.location = (-2.087, -0.1709, 0.007732)
ob_cube_005.rotation_euler = (0.0, 0.0, -4.715)
ob_cube_005.scale = (0.4596, 0.4596, 0.4596)
ob_cube_005.lineart.crease_threshold = 0.0
ob_cube_004.location = (0.08448, -2.153, -0.1315)
ob_cube_004.rotation_euler = (0.0, -0.0, -3.14)
ob_cube_004.scale = (0.4596, 0.4596, 0.4596)
ob_cube_004.lineart.crease_threshold = 0.0
ob_cube_003.location = (2.145, -0.1517, 0.001103)
ob_cube_003.rotation_euler = (0.0, -0.0, -1.569)
ob_cube_003.scale = (0.4596, 0.4596, 0.4596)
ob_cube_003.lineart.crease_threshold = 0.0
ob_cylinder_006.location = (0.1121, -0.4058, 0.3643)
ob_cylinder_006.rotation_euler = (2.181, 0.07046, 7.119)
ob_cylinder_006.scale = (0.8348, 0.672, 1.368)
ob_cylinder_006.lineart.crease_threshold = 0.0
ob_cube_001.location = (0.03893, 2.438, 0.007732)
ob_cube_001.scale = (0.4596, 0.4596, 0.4596)
ob_cube_001.lineart.crease_threshold = 0.0
ob_cube.location = (0.0, 0.0, -5.1)
ob_cube.scale = (5.0, 5.0, 5.0)
ob_cube.lock_rotations_4d = False
ob_cube.empty_display_type = 'ARROWS'
ob_cube.hide_viewport = True
ob_cube.hide_select = True
ob_cube.lineart.crease_threshold = 0.0
ob_cylinder_000.location = (0.1121, -0.4058, 0.3643)
ob_cylinder_000.rotation_euler = (2.181, 0.07046, 7.119)
ob_cylinder_000.scale = (0.8348, 0.672, 1.368)
ob_cylinder_000.lineart.crease_threshold = 0.0

# ---- collection membership
col_collection_1.objects.link(ob_sun)
col_collection_1.objects.link(ob_cube_008)
col_collection_1.objects.link(ob_cube_007)
col_collection_1.objects.link(ob_cube_006)
col_collection_1.objects.link(ob_cube_002)
col_collection_1.objects.link(ob_cube_005)
col_collection_1.objects.link(ob_cube_004)
col_collection_1.objects.link(ob_cube_003)
col_collection_1.objects.link(ob_cylinder_006)
col_collection_1.objects.link(ob_cube_001)
col_collection_1.objects.link(ob_cube)
col_collection_11.objects.link(ob_cylinder_000)

# ---- scene / render settings (as saved in the file)
scene.frame_start = 1; scene.frame_end = 600; scene.frame_set(68)
scene.render.engine = 'CYCLES'
scene.render.resolution_percentage = 50
scene.render.fps = 60
scene.render.dither_intensity = 0.0
scene.cycles.use_denoising = False
scene.cycles.samples = 128
scene.cycles.sampling_pattern = 'TABULATED_SOBOL'
scene.cycles.light_sampling_threshold = 0.0
scene.cycles.use_adaptive_sampling = False
scene.cycles.use_light_tree = False
scene.cycles.blur_glossy = 0.0
scene.cycles.sample_clamp_indirect = 0.0
scene.view_settings.view_transform = 'Standard'
bpy.context.view_layer.update()

# ---- added for rendering (the .blend has no active camera): camera
cam_auto = bpy.data.cameras.new('AutoCamera')
cam_auto.lens = 50.0
cam_auto.sensor_width = 36.0
cam_auto.clip_end = 1000.0
ob_auto_camera = bpy.data.objects.new('AutoCamera', cam_auto)
scene.collection.objects.link(ob_auto_camera)
ob_auto_camera.location = (22.5954, -27.4377, 17.9652)
ob_auto_camera.rotation_euler = (1.09748, -7.21219e-08, 0.694738)
scene.camera = ob_auto_camera
bpy.context.view_layer.update()

